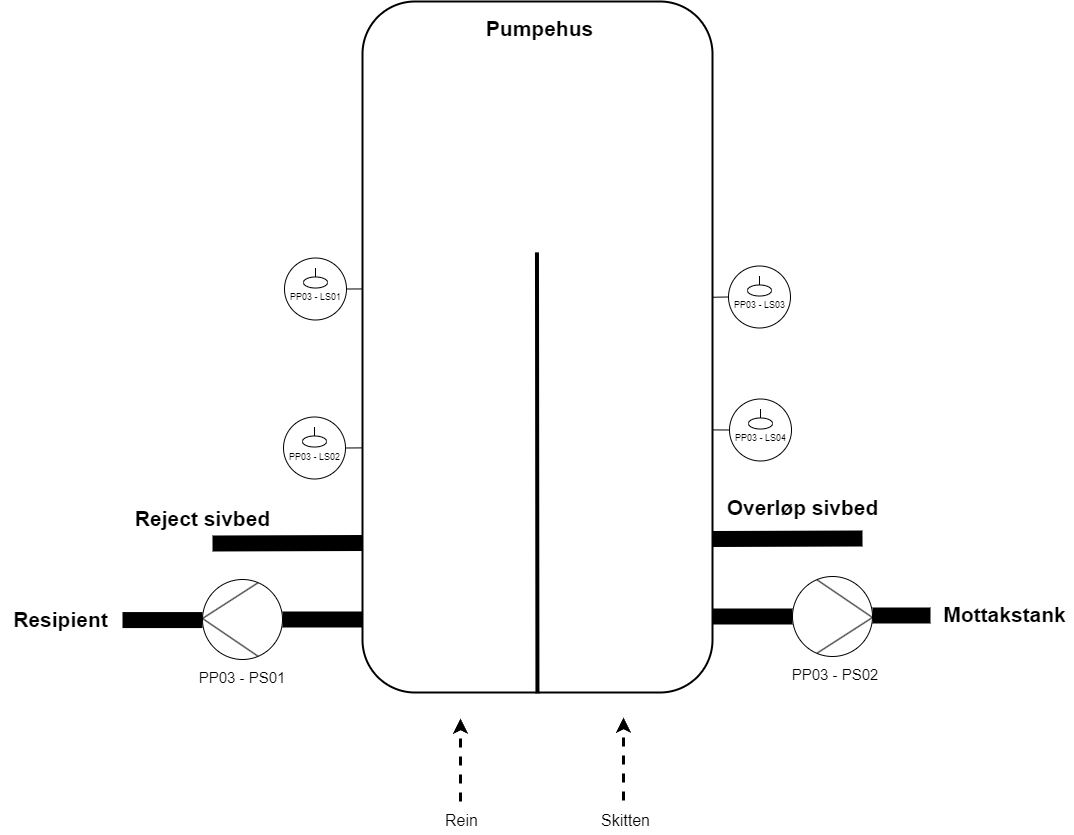

The diagram above was exported from draw.io. Its source (the exported page's mxGraphModel, read from the mxfile embedded in the PNG):
<mxGraphModel dx="3674" dy="-68" grid="0" gridSize="10" guides="1" tooltips="1" connect="1" arrows="1" fold="1" page="0" pageScale="1" pageWidth="850" pageHeight="1100" math="0" shadow="0">
  <root>
    <mxCell id="0" />
    <mxCell id="1" parent="0" />
    <mxCell id="HORmjzdvCIzGj-s_0_O7-1" value="" style="rounded=1;whiteSpace=wrap;html=1;strokeWidth=2;" vertex="1" parent="1">
      <mxGeometry x="-1045" y="1304" width="350" height="691" as="geometry" />
    </mxCell>
    <mxCell id="HORmjzdvCIzGj-s_0_O7-2" value="&lt;span style=&quot;font-size: 21px;&quot;&gt;&lt;b&gt;Pumpehus&lt;br&gt;&lt;/b&gt;&lt;/span&gt;" style="text;html=1;align=center;verticalAlign=middle;resizable=0;points=[];autosize=1;strokeColor=none;fillColor=none;" vertex="1" parent="1">
      <mxGeometry x="-933" y="1311" width="130" height="40" as="geometry" />
    </mxCell>
    <mxCell id="HORmjzdvCIzGj-s_0_O7-3" value="" style="endArrow=none;html=1;rounded=0;strokeWidth=4;" edge="1" parent="1">
      <mxGeometry width="50" height="50" relative="1" as="geometry">
        <mxPoint x="-870.06" y="1995.88" as="sourcePoint" />
        <mxPoint x="-870.53" y="1554.88" as="targetPoint" />
      </mxGeometry>
    </mxCell>
    <mxCell id="HORmjzdvCIzGj-s_0_O7-4" value="&lt;font style=&quot;font-size: 21px;&quot;&gt;&lt;b&gt;Resipient&lt;/b&gt;&lt;/font&gt;" style="text;html=1;align=center;verticalAlign=middle;resizable=0;points=[];autosize=1;strokeColor=none;fillColor=none;" vertex="1" parent="1">
      <mxGeometry x="-1407" y="1902" width="120" height="40" as="geometry" />
    </mxCell>
    <mxCell id="HORmjzdvCIzGj-s_0_O7-5" value="" style="group;strokeWidth=3;" vertex="1" connectable="0" parent="1">
      <mxGeometry x="-1285" y="1882" width="240" height="80" as="geometry" />
    </mxCell>
    <mxCell id="HORmjzdvCIzGj-s_0_O7-6" value="" style="endArrow=none;html=1;rounded=0;strokeWidth=16;" edge="1" parent="HORmjzdvCIzGj-s_0_O7-5">
      <mxGeometry width="50" height="50" relative="1" as="geometry">
        <mxPoint x="160" y="40" as="sourcePoint" />
        <mxPoint x="240" y="40" as="targetPoint" />
      </mxGeometry>
    </mxCell>
    <mxCell id="HORmjzdvCIzGj-s_0_O7-7" value="" style="group;rotation=90;strokeWidth=7;" vertex="1" connectable="0" parent="HORmjzdvCIzGj-s_0_O7-5">
      <mxGeometry x="80" width="80" height="80" as="geometry" />
    </mxCell>
    <mxCell id="HORmjzdvCIzGj-s_0_O7-8" value="" style="ellipse;whiteSpace=wrap;html=1;aspect=fixed;rotation=90;" vertex="1" parent="HORmjzdvCIzGj-s_0_O7-7">
      <mxGeometry width="80" height="80" as="geometry" />
    </mxCell>
    <mxCell id="HORmjzdvCIzGj-s_0_O7-9" value="" style="endArrow=none;html=1;rounded=0;entryX=0.957;entryY=0.309;entryDx=0;entryDy=0;entryPerimeter=0;" edge="1" parent="HORmjzdvCIzGj-s_0_O7-7" target="HORmjzdvCIzGj-s_0_O7-8">
      <mxGeometry width="50" height="50" relative="1" as="geometry">
        <mxPoint y="39" as="sourcePoint" />
        <mxPoint x="50" y="89" as="targetPoint" />
      </mxGeometry>
    </mxCell>
    <mxCell id="HORmjzdvCIzGj-s_0_O7-10" value="" style="endArrow=none;html=1;rounded=0;entryX=0.043;entryY=0.309;entryDx=0;entryDy=0;entryPerimeter=0;" edge="1" parent="HORmjzdvCIzGj-s_0_O7-7" target="HORmjzdvCIzGj-s_0_O7-8">
      <mxGeometry width="50" height="50" relative="1" as="geometry">
        <mxPoint y="39" as="sourcePoint" />
        <mxPoint x="50" y="89" as="targetPoint" />
      </mxGeometry>
    </mxCell>
    <mxCell id="HORmjzdvCIzGj-s_0_O7-11" value="" style="endArrow=none;html=1;rounded=0;strokeWidth=16;" edge="1" parent="HORmjzdvCIzGj-s_0_O7-5">
      <mxGeometry width="50" height="50" relative="1" as="geometry">
        <mxPoint y="40.570000000000164" as="sourcePoint" />
        <mxPoint x="80" y="40.570000000000164" as="targetPoint" />
      </mxGeometry>
    </mxCell>
    <mxCell id="HORmjzdvCIzGj-s_0_O7-12" value="" style="group;rotation=0;strokeWidth=5;" vertex="1" connectable="0" parent="1">
      <mxGeometry x="-695" y="1879" width="240" height="80" as="geometry" />
    </mxCell>
    <mxCell id="HORmjzdvCIzGj-s_0_O7-13" value="" style="endArrow=none;html=1;rounded=0;strokeWidth=16;" edge="1" parent="HORmjzdvCIzGj-s_0_O7-12">
      <mxGeometry width="50" height="50" relative="1" as="geometry">
        <mxPoint x="80" y="40" as="sourcePoint" />
        <mxPoint y="40" as="targetPoint" />
      </mxGeometry>
    </mxCell>
    <mxCell id="HORmjzdvCIzGj-s_0_O7-14" value="" style="group;rotation=-90;" vertex="1" connectable="0" parent="HORmjzdvCIzGj-s_0_O7-12">
      <mxGeometry x="80" width="80" height="80" as="geometry" />
    </mxCell>
    <mxCell id="HORmjzdvCIzGj-s_0_O7-15" value="" style="ellipse;whiteSpace=wrap;html=1;aspect=fixed;rotation=-90;" vertex="1" parent="HORmjzdvCIzGj-s_0_O7-14">
      <mxGeometry width="80" height="80" as="geometry" />
    </mxCell>
    <mxCell id="HORmjzdvCIzGj-s_0_O7-16" value="" style="endArrow=none;html=1;rounded=0;entryX=0.957;entryY=0.309;entryDx=0;entryDy=0;entryPerimeter=0;" edge="1" parent="HORmjzdvCIzGj-s_0_O7-14" target="HORmjzdvCIzGj-s_0_O7-15">
      <mxGeometry width="50" height="50" relative="1" as="geometry">
        <mxPoint x="80" y="41" as="sourcePoint" />
        <mxPoint x="30" y="-9" as="targetPoint" />
      </mxGeometry>
    </mxCell>
    <mxCell id="HORmjzdvCIzGj-s_0_O7-17" value="" style="endArrow=none;html=1;rounded=0;entryX=0.043;entryY=0.309;entryDx=0;entryDy=0;entryPerimeter=0;" edge="1" parent="HORmjzdvCIzGj-s_0_O7-14" target="HORmjzdvCIzGj-s_0_O7-15">
      <mxGeometry width="50" height="50" relative="1" as="geometry">
        <mxPoint x="80" y="41" as="sourcePoint" />
        <mxPoint x="30" y="-9" as="targetPoint" />
      </mxGeometry>
    </mxCell>
    <mxCell id="HORmjzdvCIzGj-s_0_O7-18" value="" style="endArrow=none;html=1;rounded=0;strokeWidth=16;" edge="1" parent="HORmjzdvCIzGj-s_0_O7-12">
      <mxGeometry width="50" height="50" relative="1" as="geometry">
        <mxPoint x="218" y="39" as="sourcePoint" />
        <mxPoint x="160" y="39" as="targetPoint" />
      </mxGeometry>
    </mxCell>
    <mxCell id="HORmjzdvCIzGj-s_0_O7-19" value="" style="group" vertex="1" connectable="0" parent="1">
      <mxGeometry x="-678" y="1701.5" width="62" height="62" as="geometry" />
    </mxCell>
    <mxCell id="HORmjzdvCIzGj-s_0_O7-20" value="" style="ellipse;whiteSpace=wrap;html=1;aspect=fixed;" vertex="1" parent="HORmjzdvCIzGj-s_0_O7-19">
      <mxGeometry width="62" height="62" as="geometry" />
    </mxCell>
    <mxCell id="HORmjzdvCIzGj-s_0_O7-21" value="" style="ellipse;whiteSpace=wrap;html=1;" vertex="1" parent="HORmjzdvCIzGj-s_0_O7-19">
      <mxGeometry x="19" y="19" width="24" height="11" as="geometry" />
    </mxCell>
    <mxCell id="HORmjzdvCIzGj-s_0_O7-22" value="" style="endArrow=none;html=1;rounded=0;exitX=0.5;exitY=0;exitDx=0;exitDy=0;" edge="1" parent="HORmjzdvCIzGj-s_0_O7-19" source="HORmjzdvCIzGj-s_0_O7-21">
      <mxGeometry width="50" height="50" relative="1" as="geometry">
        <mxPoint x="-34" y="30" as="sourcePoint" />
        <mxPoint x="31" y="10" as="targetPoint" />
      </mxGeometry>
    </mxCell>
    <mxCell id="HORmjzdvCIzGj-s_0_O7-23" value="PP03 - LS04" style="text;html=1;strokeColor=none;fillColor=none;align=center;verticalAlign=middle;whiteSpace=wrap;rounded=0;fontSize=9;" vertex="1" parent="1">
      <mxGeometry x="-684" y="1726" width="75" height="30" as="geometry" />
    </mxCell>
    <mxCell id="HORmjzdvCIzGj-s_0_O7-24" value="" style="endArrow=none;html=1;rounded=0;strokeWidth=16;" edge="1" parent="1">
      <mxGeometry width="50" height="50" relative="1" as="geometry">
        <mxPoint x="-1195" y="1846" as="sourcePoint" />
        <mxPoint x="-1045" y="1846" as="targetPoint" />
        <Array as="points">
          <mxPoint x="-1045" y="1845.5" />
        </Array>
      </mxGeometry>
    </mxCell>
    <mxCell id="HORmjzdvCIzGj-s_0_O7-25" value="&lt;span style=&quot;font-size: 21px;&quot;&gt;&lt;b&gt;Reject sivbed&lt;br&gt;&lt;/b&gt;&lt;/span&gt;" style="text;html=1;align=center;verticalAlign=middle;resizable=0;points=[];autosize=1;strokeColor=none;fillColor=none;" vertex="1" parent="1">
      <mxGeometry x="-1285" y="1801" width="160" height="40" as="geometry" />
    </mxCell>
    <mxCell id="HORmjzdvCIzGj-s_0_O7-26" value="" style="endArrow=none;html=1;rounded=0;strokeWidth=16;" edge="1" parent="1">
      <mxGeometry width="50" height="50" relative="1" as="geometry">
        <mxPoint x="-695" y="1841.5" as="sourcePoint" />
        <mxPoint x="-545" y="1841.5" as="targetPoint" />
        <Array as="points">
          <mxPoint x="-545" y="1841" />
        </Array>
      </mxGeometry>
    </mxCell>
    <mxCell id="HORmjzdvCIzGj-s_0_O7-27" value="&lt;span style=&quot;font-size: 21px;&quot;&gt;&lt;b&gt;Overløp sivbed&lt;br&gt;&lt;/b&gt;&lt;/span&gt;" style="text;html=1;align=center;verticalAlign=middle;resizable=0;points=[];autosize=1;strokeColor=none;fillColor=none;" vertex="1" parent="1">
      <mxGeometry x="-695" y="1790" width="180" height="40" as="geometry" />
    </mxCell>
    <mxCell id="HORmjzdvCIzGj-s_0_O7-28" value="PP03 - PS01" style="text;html=1;strokeColor=none;fillColor=none;align=center;verticalAlign=middle;whiteSpace=wrap;rounded=0;fontSize=15;" vertex="1" parent="1">
      <mxGeometry x="-1217.78" y="1965" width="105.56" height="30" as="geometry" />
    </mxCell>
    <mxCell id="HORmjzdvCIzGj-s_0_O7-29" value="PP03 - PS02" style="text;html=1;strokeColor=none;fillColor=none;align=center;verticalAlign=middle;whiteSpace=wrap;rounded=0;fontSize=15;" vertex="1" parent="1">
      <mxGeometry x="-625" y="1962" width="105.56" height="30" as="geometry" />
    </mxCell>
    <mxCell id="HORmjzdvCIzGj-s_0_O7-30" value="" style="group" vertex="1" connectable="0" parent="1">
      <mxGeometry x="-679" y="1568.5" width="62" height="62" as="geometry" />
    </mxCell>
    <mxCell id="HORmjzdvCIzGj-s_0_O7-31" value="" style="ellipse;whiteSpace=wrap;html=1;aspect=fixed;" vertex="1" parent="HORmjzdvCIzGj-s_0_O7-30">
      <mxGeometry width="62" height="62" as="geometry" />
    </mxCell>
    <mxCell id="HORmjzdvCIzGj-s_0_O7-32" value="" style="ellipse;whiteSpace=wrap;html=1;" vertex="1" parent="HORmjzdvCIzGj-s_0_O7-30">
      <mxGeometry x="19" y="19" width="24" height="11" as="geometry" />
    </mxCell>
    <mxCell id="HORmjzdvCIzGj-s_0_O7-33" value="" style="endArrow=none;html=1;rounded=0;exitX=0.5;exitY=0;exitDx=0;exitDy=0;" edge="1" parent="HORmjzdvCIzGj-s_0_O7-30" source="HORmjzdvCIzGj-s_0_O7-32">
      <mxGeometry width="50" height="50" relative="1" as="geometry">
        <mxPoint x="-34" y="30" as="sourcePoint" />
        <mxPoint x="31" y="10" as="targetPoint" />
      </mxGeometry>
    </mxCell>
    <mxCell id="HORmjzdvCIzGj-s_0_O7-34" value="PP03 - LS03" style="text;html=1;strokeColor=none;fillColor=none;align=center;verticalAlign=middle;whiteSpace=wrap;rounded=0;fontSize=9;" vertex="1" parent="1">
      <mxGeometry x="-685" y="1593" width="75" height="30" as="geometry" />
    </mxCell>
    <mxCell id="HORmjzdvCIzGj-s_0_O7-35" value="" style="group" vertex="1" connectable="0" parent="1">
      <mxGeometry x="-1124" y="1719.5" width="62" height="62" as="geometry" />
    </mxCell>
    <mxCell id="HORmjzdvCIzGj-s_0_O7-36" value="" style="ellipse;whiteSpace=wrap;html=1;aspect=fixed;" vertex="1" parent="HORmjzdvCIzGj-s_0_O7-35">
      <mxGeometry width="62" height="62" as="geometry" />
    </mxCell>
    <mxCell id="HORmjzdvCIzGj-s_0_O7-37" value="" style="ellipse;whiteSpace=wrap;html=1;" vertex="1" parent="HORmjzdvCIzGj-s_0_O7-35">
      <mxGeometry x="19" y="19" width="24" height="11" as="geometry" />
    </mxCell>
    <mxCell id="HORmjzdvCIzGj-s_0_O7-38" value="" style="endArrow=none;html=1;rounded=0;exitX=0.5;exitY=0;exitDx=0;exitDy=0;" edge="1" parent="HORmjzdvCIzGj-s_0_O7-35" source="HORmjzdvCIzGj-s_0_O7-37">
      <mxGeometry width="50" height="50" relative="1" as="geometry">
        <mxPoint x="-34" y="30" as="sourcePoint" />
        <mxPoint x="31" y="10" as="targetPoint" />
      </mxGeometry>
    </mxCell>
    <mxCell id="HORmjzdvCIzGj-s_0_O7-39" value="PP03 - LS02" style="text;html=1;strokeColor=none;fillColor=none;align=center;verticalAlign=middle;whiteSpace=wrap;rounded=0;fontSize=9;" vertex="1" parent="1">
      <mxGeometry x="-1130" y="1745" width="75" height="30" as="geometry" />
    </mxCell>
    <mxCell id="HORmjzdvCIzGj-s_0_O7-40" value="" style="group" vertex="1" connectable="0" parent="1">
      <mxGeometry x="-1123" y="1560.5" width="62" height="62" as="geometry" />
    </mxCell>
    <mxCell id="HORmjzdvCIzGj-s_0_O7-41" value="" style="ellipse;whiteSpace=wrap;html=1;aspect=fixed;" vertex="1" parent="HORmjzdvCIzGj-s_0_O7-40">
      <mxGeometry width="62" height="62" as="geometry" />
    </mxCell>
    <mxCell id="HORmjzdvCIzGj-s_0_O7-42" value="" style="ellipse;whiteSpace=wrap;html=1;" vertex="1" parent="HORmjzdvCIzGj-s_0_O7-40">
      <mxGeometry x="19" y="19" width="24" height="11" as="geometry" />
    </mxCell>
    <mxCell id="HORmjzdvCIzGj-s_0_O7-43" value="" style="endArrow=none;html=1;rounded=0;exitX=0.5;exitY=0;exitDx=0;exitDy=0;" edge="1" parent="HORmjzdvCIzGj-s_0_O7-40" source="HORmjzdvCIzGj-s_0_O7-42">
      <mxGeometry width="50" height="50" relative="1" as="geometry">
        <mxPoint x="-34" y="30" as="sourcePoint" />
        <mxPoint x="31" y="10" as="targetPoint" />
      </mxGeometry>
    </mxCell>
    <mxCell id="HORmjzdvCIzGj-s_0_O7-44" value="PP03 - LS01" style="text;html=1;strokeColor=none;fillColor=none;align=center;verticalAlign=middle;whiteSpace=wrap;rounded=0;fontSize=9;" vertex="1" parent="1">
      <mxGeometry x="-1128" y="1588" width="73" height="23" as="geometry" />
    </mxCell>
    <mxCell id="HORmjzdvCIzGj-s_0_O7-45" value="" style="endArrow=none;html=1;rounded=0;entryX=1;entryY=0.5;entryDx=0;entryDy=0;exitX=0.005;exitY=0.416;exitDx=0;exitDy=0;exitPerimeter=0;" edge="1" parent="1" target="HORmjzdvCIzGj-s_0_O7-41">
      <mxGeometry width="50" height="50" relative="1" as="geometry">
        <mxPoint x="-1045.2499999999998" y="1591.4560000000001" as="sourcePoint" />
        <mxPoint x="-1063.0000000000043" y="1591.5000000000005" as="targetPoint" />
      </mxGeometry>
    </mxCell>
    <mxCell id="HORmjzdvCIzGj-s_0_O7-46" value="" style="endArrow=none;html=1;rounded=0;entryX=1;entryY=0.5;entryDx=0;entryDy=0;exitX=0;exitY=0.646;exitDx=0;exitDy=0;exitPerimeter=0;" edge="1" parent="1" source="HORmjzdvCIzGj-s_0_O7-1" target="HORmjzdvCIzGj-s_0_O7-36">
      <mxGeometry width="50" height="50" relative="1" as="geometry">
        <mxPoint x="-1271" y="1745" as="sourcePoint" />
        <mxPoint x="-1221" y="1695" as="targetPoint" />
      </mxGeometry>
    </mxCell>
    <mxCell id="HORmjzdvCIzGj-s_0_O7-47" value="" style="endArrow=none;html=1;rounded=0;entryX=0;entryY=0.5;entryDx=0;entryDy=0;exitX=1;exitY=0.428;exitDx=0;exitDy=0;exitPerimeter=0;" edge="1" parent="1" source="HORmjzdvCIzGj-s_0_O7-1" target="HORmjzdvCIzGj-s_0_O7-31">
      <mxGeometry width="50" height="50" relative="1" as="geometry">
        <mxPoint x="-602" y="1653" as="sourcePoint" />
        <mxPoint x="-552" y="1603" as="targetPoint" />
      </mxGeometry>
    </mxCell>
    <mxCell id="HORmjzdvCIzGj-s_0_O7-48" value="" style="endArrow=none;html=1;rounded=0;entryX=0;entryY=0.5;entryDx=0;entryDy=0;exitX=1.001;exitY=0.62;exitDx=0;exitDy=0;exitPerimeter=0;" edge="1" parent="1" source="HORmjzdvCIzGj-s_0_O7-1" target="HORmjzdvCIzGj-s_0_O7-20">
      <mxGeometry width="50" height="50" relative="1" as="geometry">
        <mxPoint x="-630" y="1800" as="sourcePoint" />
        <mxPoint x="-580" y="1750" as="targetPoint" />
      </mxGeometry>
    </mxCell>
    <mxCell id="HORmjzdvCIzGj-s_0_O7-49" value="&lt;font style=&quot;font-size: 21px;&quot;&gt;&lt;b&gt;Mottakstank&lt;/b&gt;&lt;/font&gt;" style="text;html=1;align=center;verticalAlign=middle;resizable=0;points=[];autosize=1;strokeColor=none;fillColor=none;" vertex="1" parent="1">
      <mxGeometry x="-474" y="1898" width="141" height="37" as="geometry" />
    </mxCell>
    <mxCell id="HORmjzdvCIzGj-s_0_O7-54" value="" style="endArrow=classic;html=1;rounded=0;dashed=1;strokeWidth=3;" edge="1" parent="1">
      <mxGeometry width="50" height="50" relative="1" as="geometry">
        <mxPoint x="-947" y="2104" as="sourcePoint" />
        <mxPoint x="-947" y="2021" as="targetPoint" />
      </mxGeometry>
    </mxCell>
    <mxCell id="HORmjzdvCIzGj-s_0_O7-55" value="Rein" style="text;html=1;align=center;verticalAlign=middle;resizable=0;points=[];autosize=1;strokeColor=none;fillColor=none;strokeWidth=3;fontSize=16;" vertex="1" parent="1">
      <mxGeometry x="-972" y="2107" width="51" height="31" as="geometry" />
    </mxCell>
    <mxCell id="HORmjzdvCIzGj-s_0_O7-56" value="" style="endArrow=classic;html=1;rounded=0;dashed=1;strokeWidth=3;" edge="1" parent="1">
      <mxGeometry width="50" height="50" relative="1" as="geometry">
        <mxPoint x="-784" y="2103" as="sourcePoint" />
        <mxPoint x="-784" y="2020" as="targetPoint" />
      </mxGeometry>
    </mxCell>
    <mxCell id="HORmjzdvCIzGj-s_0_O7-57" value="Skitten" style="text;html=1;align=center;verticalAlign=middle;resizable=0;points=[];autosize=1;strokeColor=none;fillColor=none;strokeWidth=3;fontSize=16;" vertex="1" parent="1">
      <mxGeometry x="-816" y="2107" width="67" height="31" as="geometry" />
    </mxCell>
  </root>
</mxGraphModel>